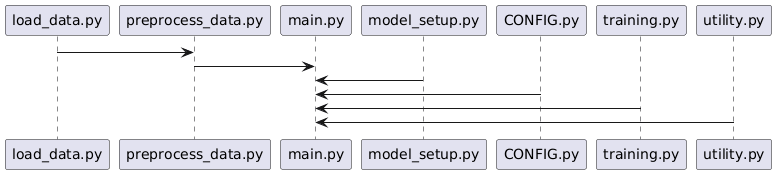

The diagram above was rendered by PlantUML. Its source (embedded in the PNG):
@startuml
load_data.py -> preprocess_data.py
preprocess_data.py -> main.py
model_setup.py -> main.py
CONFIG.py -> main.py
training.py -> main.py
utility.py -> main.py
@enduml